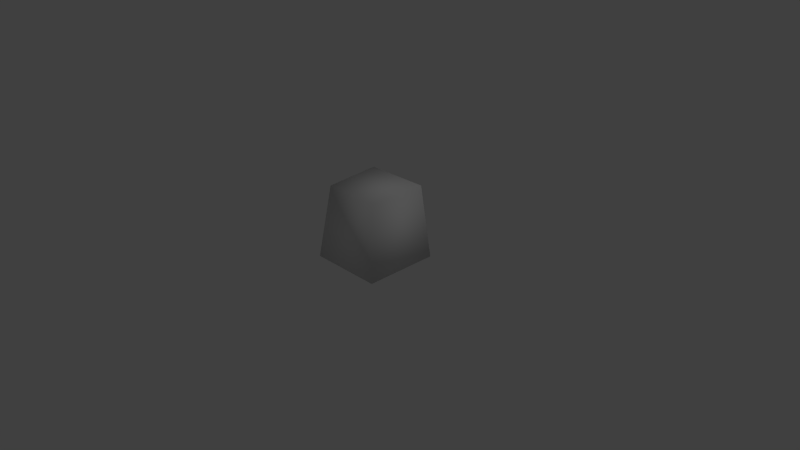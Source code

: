 # Source: quick_totem.blend  (saved by Blender 2.71.0; exported with 4.5.12 LTS)
import bpy
from mathutils import Matrix  # noqa: F401  (used for matrix-valued properties, if any)

bpy.ops.wm.read_factory_settings(use_empty=True)
scene = bpy.context.scene
scene.name = 'Scene'

# ---- collections
col_collection_1 = bpy.data.collections.new('Collection 1'); scene.collection.children.link(col_collection_1)

# ---- materials (node trees are filled in below, after node groups)
mat_material = bpy.data.materials.new('Material')
mat_material.alpha_threshold = 0.0
mat_material.use_transparent_shadow = False
mat_material.roughness = 0.5
mat_material.line_color = (0.0, 0.0, 0.0, 1.0)

# ---- material node trees

# ---- world
world_world = bpy.data.worlds.new('World'); scene.world = world_world
world_world.color = (0.05088, 0.05088, 0.05088)
world_world.use_sun_shadow = False
world_world.sun_shadow_jitter_overblur = 0.0
world_world.cycles.sampling_method = 'MANUAL'
world_world.cycles.sample_map_resolution = 256

# ---- cameras
cam_camera = bpy.data.cameras.new('Camera')
cam_camera.clip_end = 100.0
cam_camera.lens = 35.0
cam_camera.sensor_width = 32.0
cam_camera.sensor_height = 18.0
cam_camera.ortho_scale = 7.314
cam_camera.dof.focus_distance = 0.0
cam_camera.dof.aperture_fstop = 128.0

# ---- lights
light_lamp = bpy.data.lights.new('Lamp', 'POINT')
light_lamp.transmission_factor = 0.0
light_lamp.cutoff_distance = 30.0
light_lamp.energy = 100.0
light_lamp.shadow_buffer_clip_start = 1.001
light_lamp.shadow_soft_size = 0.1
light_lamp.shadow_maximum_resolution = 0.006
light_lamp.use_absolute_resolution = True
light_lamp.cycles.use_multiple_importance_sampling = False

# ---- meshes
me_cube = bpy.data.meshes.new('Cube')
me_cube.from_pydata([(-0.5524, 0.4751, -3.576e-07), (-0.5524, -0.5249, -3.576e-07), (0.4476, -0.5249, 4.172e-07), (0.4476, 0.4751, 4.172e-07), (-0.489, 0.3744, -1.0), (-0.4708, -0.4178, -1.0), (0.2916, -0.4178, -1.0), (0.3684, 0.36, -1.0)], [], [(0, 1, 2, 3), (4, 7, 6, 5), (0, 4, 5, 1), (1, 5, 6, 2), (2, 6, 7, 3), (4, 0, 3, 7)])
me_cube.polygons.foreach_set('use_smooth', [True] * 6)
_k = set([(0, 1), (0, 3), (0, 4), (1, 2), (1, 5), (2, 3), (2, 6), (3, 7), (4, 5), (4, 7), (5, 6), (6, 7)])
me_cube.attributes.new('sharp_edge', 'BOOLEAN', 'EDGE').data.foreach_set('value', [ (min(e.vertices), max(e.vertices)) in _k for e in me_cube.edges])
_uv = me_cube.uv_layers.new(name='UVMap')
_uv.uv.foreach_set('vector', [0.6666, 5.864e-08, 1.0, 0.0, 1.0, 0.4919, 0.6666, 0.4919, 0.005008, 0.5198, 0.2191, 0.505, 0.2191, 0.843, 0.0, 0.8581, 0.0, 0.505, 0.06861, 0.0, 0.2978, 0.004793, 0.3333, 0.505, 0.9999, 0.5022, 0.9379, 0.9969, 0.7186, 0.9969, 0.6666, 0.5022, 0.3333, 1.0, 0.3688, 0.5022, 0.5978, 0.5044, 0.6666, 1.0, 0.411, 0.5022, 0.3333, 2.932e-08, 0.6666, 0.0, 0.6253, 0.5022])
me_cube.materials.append(mat_material)
me_cube.use_remesh_preserve_volume = False
me_cube.use_remesh_preserve_attributes = False
me_cube.use_mirror_vertex_groups = False
me_cube.update()

# ---- objects
ob_quicktotem = bpy.data.objects.new('QuickTotem', me_cube)
ob_lamp = bpy.data.objects.new('Lamp', light_lamp)
ob_camera = bpy.data.objects.new('Camera', cam_camera)

# ---- transforms, parenting, visibility, modifiers, constraints
ob_quicktotem.location = (0.0, 0.0, 0.0)
ob_quicktotem.rotation_euler = (0.0, 3.142, 0.0)
ob_quicktotem.lock_rotations_4d = False
ob_quicktotem.empty_display_type = 'ARROWS'
ob_quicktotem.lineart.crease_threshold = 0.0
ob_lamp.location = (4.076, 1.005, 5.904)
ob_lamp.rotation_euler = (0.6503, 0.05522, 1.866)
ob_lamp.lock_rotations_4d = False
ob_lamp.empty_display_type = 'ARROWS'
ob_lamp.color = (0.0, 0.0, 0.0, 0.0)
ob_lamp.lineart.crease_threshold = 0.0
ob_camera.location = (7.481, -6.508, 5.344)
ob_camera.rotation_euler = (1.109, 0.01082, 0.8149)
ob_camera.lock_rotations_4d = False
ob_camera.empty_display_type = 'ARROWS'
ob_camera.color = (0.0, 0.0, 0.0, 0.0)
ob_camera.display_type = 'WIRE'
ob_camera.lineart.crease_threshold = 0.0

# ---- collection membership
col_collection_1.objects.link(ob_quicktotem)
col_collection_1.objects.link(ob_lamp)
col_collection_1.objects.link(ob_camera)

# ---- scene / render settings (as saved in the file)
scene.camera = ob_camera
scene.frame_start = 1; scene.frame_end = 250; scene.frame_set(1)
scene.render.engine = 'BLENDER_EEVEE_NEXT'
scene.render.resolution_percentage = 50
scene.render.dither_intensity = 0.0
scene.cycles.use_denoising = False
scene.cycles.samples = 10
scene.cycles.sampling_pattern = 'TABULATED_SOBOL'
scene.cycles.light_sampling_threshold = 0.0
scene.cycles.use_adaptive_sampling = False
scene.cycles.use_light_tree = False
scene.cycles.blur_glossy = 0.0
scene.cycles.volume_bounces = 1
scene.cycles.pixel_filter_type = 'GAUSSIAN'
scene.cycles.sample_clamp_indirect = 0.0
scene.view_settings.view_transform = 'Standard'
bpy.context.view_layer.update()
